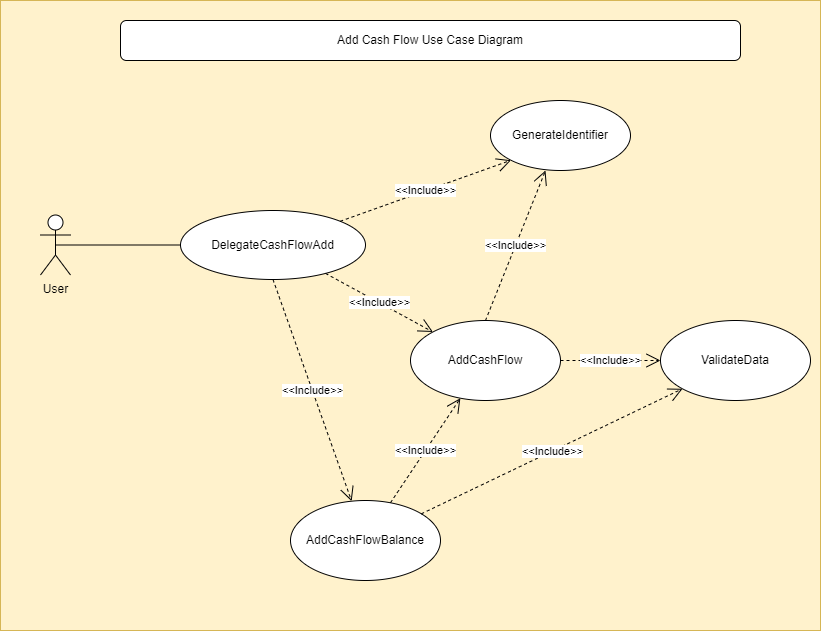

The diagram above was exported from draw.io. Its source (the exported page's mxGraphModel, read from the mxfile embedded in the PNG):
<mxGraphModel dx="954" dy="559" grid="1" gridSize="10" guides="1" tooltips="1" connect="1" arrows="1" fold="1" page="1" pageScale="1" pageWidth="850" pageHeight="1100" background="none" math="0" shadow="0">
  <root>
    <mxCell id="0" />
    <mxCell id="1" parent="0" />
    <mxCell id="TwNNEmN2PPaIr1IVA7lk-1" value="" style="whiteSpace=wrap;html=1;fillColor=#fff2cc;strokeColor=#d6b656;" vertex="1" parent="1">
      <mxGeometry x="40" y="80" width="820" height="630" as="geometry" />
    </mxCell>
    <mxCell id="TwNNEmN2PPaIr1IVA7lk-2" value="DelegateCashFlowAdd" style="ellipse;whiteSpace=wrap;html=1;" vertex="1" parent="1">
      <mxGeometry x="220" y="290" width="185" height="69" as="geometry" />
    </mxCell>
    <mxCell id="TwNNEmN2PPaIr1IVA7lk-3" value="User" style="shape=umlActor;verticalLabelPosition=bottom;verticalAlign=top;html=1;" vertex="1" parent="1">
      <mxGeometry x="80" y="294.5" width="30" height="60" as="geometry" />
    </mxCell>
    <mxCell id="TwNNEmN2PPaIr1IVA7lk-6" value="" style="endArrow=none;html=1;rounded=0;exitX=0.5;exitY=0.5;exitDx=0;exitDy=0;exitPerimeter=0;entryX=0;entryY=0.5;entryDx=0;entryDy=0;" edge="1" parent="1" source="TwNNEmN2PPaIr1IVA7lk-3" target="TwNNEmN2PPaIr1IVA7lk-2">
      <mxGeometry width="50" height="50" relative="1" as="geometry">
        <mxPoint x="148" y="412.98" as="sourcePoint" />
        <mxPoint x="340.0166383119006" y="409.84250968188894" as="targetPoint" />
      </mxGeometry>
    </mxCell>
    <mxCell id="TwNNEmN2PPaIr1IVA7lk-7" value="GenerateIdentifier" style="ellipse;whiteSpace=wrap;html=1;" vertex="1" parent="1">
      <mxGeometry x="530" y="180" width="140" height="70" as="geometry" />
    </mxCell>
    <mxCell id="TwNNEmN2PPaIr1IVA7lk-9" value="ValidateData" style="ellipse;whiteSpace=wrap;html=1;" vertex="1" parent="1">
      <mxGeometry x="700" y="400" width="150" height="80" as="geometry" />
    </mxCell>
    <mxCell id="TwNNEmN2PPaIr1IVA7lk-11" value="AddCashFlow" style="ellipse;whiteSpace=wrap;html=1;" vertex="1" parent="1">
      <mxGeometry x="450" y="400" width="150" height="80" as="geometry" />
    </mxCell>
    <mxCell id="TwNNEmN2PPaIr1IVA7lk-12" value="&amp;lt;&amp;lt;Include&amp;gt;&amp;gt;" style="endArrow=open;endSize=12;dashed=1;html=1;rounded=0;" edge="1" parent="1" source="TwNNEmN2PPaIr1IVA7lk-2" target="TwNNEmN2PPaIr1IVA7lk-11">
      <mxGeometry width="160" relative="1" as="geometry">
        <mxPoint x="548" y="336" as="sourcePoint" />
        <mxPoint x="402" y="401" as="targetPoint" />
      </mxGeometry>
    </mxCell>
    <mxCell id="TwNNEmN2PPaIr1IVA7lk-13" value="AddCashFlowBalance" style="ellipse;whiteSpace=wrap;html=1;" vertex="1" parent="1">
      <mxGeometry x="330" y="580" width="150" height="80" as="geometry" />
    </mxCell>
    <mxCell id="TwNNEmN2PPaIr1IVA7lk-14" value="&amp;lt;&amp;lt;Include&amp;gt;&amp;gt;" style="endArrow=open;endSize=12;dashed=1;html=1;rounded=0;exitX=0.5;exitY=1;exitDx=0;exitDy=0;" edge="1" parent="1" source="TwNNEmN2PPaIr1IVA7lk-2" target="TwNNEmN2PPaIr1IVA7lk-13">
      <mxGeometry width="160" relative="1" as="geometry">
        <mxPoint x="541" y="499" as="sourcePoint" />
        <mxPoint x="412" y="456" as="targetPoint" />
      </mxGeometry>
    </mxCell>
    <mxCell id="TwNNEmN2PPaIr1IVA7lk-15" value="&amp;lt;&amp;lt;Include&amp;gt;&amp;gt;" style="endArrow=open;endSize=12;dashed=1;html=1;rounded=0;entryX=0;entryY=1;entryDx=0;entryDy=0;" edge="1" parent="1" source="TwNNEmN2PPaIr1IVA7lk-13" target="TwNNEmN2PPaIr1IVA7lk-9">
      <mxGeometry width="160" relative="1" as="geometry">
        <mxPoint x="741" y="454" as="sourcePoint" />
        <mxPoint x="639" y="346" as="targetPoint" />
      </mxGeometry>
    </mxCell>
    <mxCell id="TwNNEmN2PPaIr1IVA7lk-16" value="&amp;lt;&amp;lt;Include&amp;gt;&amp;gt;" style="endArrow=open;endSize=12;dashed=1;html=1;rounded=0;" edge="1" parent="1" source="TwNNEmN2PPaIr1IVA7lk-11" target="TwNNEmN2PPaIr1IVA7lk-9">
      <mxGeometry width="160" relative="1" as="geometry">
        <mxPoint x="775" y="530" as="sourcePoint" />
        <mxPoint x="586" y="686" as="targetPoint" />
      </mxGeometry>
    </mxCell>
    <mxCell id="TwNNEmN2PPaIr1IVA7lk-18" value="Add Cash Flow Use Case Diagram" style="rounded=1;whiteSpace=wrap;html=1;" vertex="1" parent="1">
      <mxGeometry x="160" y="100" width="620" height="40" as="geometry" />
    </mxCell>
    <mxCell id="TwNNEmN2PPaIr1IVA7lk-19" value="&amp;lt;&amp;lt;Include&amp;gt;&amp;gt;" style="endArrow=open;endSize=12;dashed=1;html=1;rounded=0;entryX=0.393;entryY=1;entryDx=0;entryDy=0;entryPerimeter=0;exitX=0.5;exitY=0;exitDx=0;exitDy=0;" edge="1" parent="1" source="TwNNEmN2PPaIr1IVA7lk-11" target="TwNNEmN2PPaIr1IVA7lk-7">
      <mxGeometry width="160" relative="1" as="geometry">
        <mxPoint x="482" y="421" as="sourcePoint" />
        <mxPoint x="375" y="363" as="targetPoint" />
      </mxGeometry>
    </mxCell>
    <mxCell id="TwNNEmN2PPaIr1IVA7lk-20" value="&amp;lt;&amp;lt;Include&amp;gt;&amp;gt;" style="endArrow=open;endSize=12;dashed=1;html=1;rounded=0;" edge="1" parent="1" source="TwNNEmN2PPaIr1IVA7lk-13" target="TwNNEmN2PPaIr1IVA7lk-11">
      <mxGeometry width="160" relative="1" as="geometry">
        <mxPoint x="401" y="591" as="sourcePoint" />
        <mxPoint x="323" y="369" as="targetPoint" />
      </mxGeometry>
    </mxCell>
    <mxCell id="TwNNEmN2PPaIr1IVA7lk-21" value="&amp;lt;&amp;lt;Include&amp;gt;&amp;gt;" style="endArrow=open;endSize=12;dashed=1;html=1;rounded=0;entryX=0;entryY=1;entryDx=0;entryDy=0;" edge="1" parent="1" source="TwNNEmN2PPaIr1IVA7lk-2" target="TwNNEmN2PPaIr1IVA7lk-7">
      <mxGeometry width="160" relative="1" as="geometry">
        <mxPoint x="596" y="259" as="sourcePoint" />
        <mxPoint x="535" y="410" as="targetPoint" />
      </mxGeometry>
    </mxCell>
  </root>
</mxGraphModel>